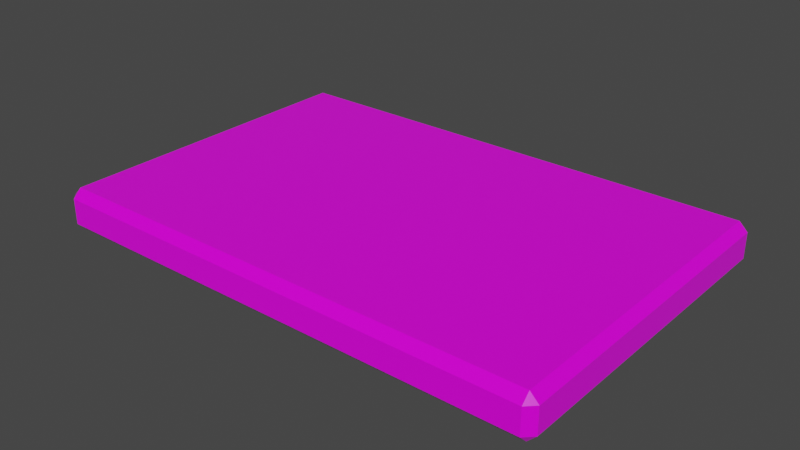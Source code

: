 # Source: objects.blend  (saved by Blender 3.0.42; exported with 4.5.12 LTS)
import bpy
from mathutils import Matrix  # noqa: F401  (used for matrix-valued properties, if any)

bpy.ops.wm.read_factory_settings(use_empty=True)
scene = bpy.context.scene
scene.name = 'Scene'

# ---- collections
col_collection = bpy.data.collections.new('Collection'); scene.collection.children.link(col_collection)

# ---- images (referenced by path relative to the original .blend; pixels are not part of the script)
import os
ASSET_DIR = os.environ.get("B2B_ASSET_DIR", "")  # directory of the original .blend (textures are referenced by path, not embedded)
HERE = os.path.dirname(os.path.abspath(__file__))  # packed textures are extracted next to this script under _unpacked/

def load_image(name, relpath, width, height, colorspace="sRGB"):
    """Load a texture the original file referenced (path relative to the .blend, or extracted next to this script)."""
    p = next((c for c in (os.path.join(HERE, relpath), os.path.join(ASSET_DIR, relpath)) if relpath and os.path.exists(c)), "")
    if p:
        img = bpy.data.images.load(p, check_existing=True)
        img.name = name
    else:  # same state as the original file: an image datablock whose file is absent (Cycles renders it pink)
        img = bpy.data.images.new(name, width, height)
        img.source = "FILE"
        img.filepath = "//" + (relpath or name)
    img.colorspace_settings.name = colorspace
    return img
img_table_wood_texture_jpg_001 = load_image('table_wood_texture.jpg.001', 'table_wood_texture.jpg', 1024, 1024, 'sRGB')
img_table_wood_texture_bump_jpg_001 = load_image('table_wood_texture_bump.jpg.001', 'table_wood_texture_bump.jpg', 1024, 1024, 'sRGB')
img_table_wood_texture_roughness_jpg_001 = load_image('table_wood_texture_roughness.jpg.001', 'table_wood_texture_roughness.jpg', 1024, 1024, 'sRGB')

# ---- materials (node trees are filled in below, after node groups)
mat_wood = bpy.data.materials.new('Wood')
mat_wood.alpha_threshold = 0.0
mat_wood.use_transparent_shadow = False
mat_wood.line_color = (0.0, 0.0, 0.0, 1.0)

# ---- material node trees
mat_wood.use_nodes = True; mat_wood.node_tree.nodes.clear()
_N = mat_wood.node_tree.nodes; _L = mat_wood.node_tree.links
n0 = _N.new('ShaderNodeOutputMaterial'); n0.name = 'Material Output'; n0.location = (300, 300)
n1 = _N.new('ShaderNodeBsdfPrincipled'); n1.name = 'Principled BSDF'; n1.location = (10, 300)
n1.distribution = 'GGX'
n1.subsurface_method = 'RANDOM_WALK_SKIN'
n1.inputs[3].default_value = 1.45
n1.inputs[27].default_value = (0.0, 0.0, 0.0, 1.0)
n1.inputs[28].default_value = 1.0
n2 = _N.new('ShaderNodeTexImage'); n2.name = 'Image Texture'; n2.location = (-280, 280)
n2.image = img_table_wood_texture_jpg_001
n3 = _N.new('ShaderNodeBump'); n3.name = 'Bump'; n3.location = (-215, -164)
n3.inputs[0].default_value = 0.3917
n3.inputs[1].default_value = 1.0
n3.inputs[2].default_value = 1.0
n4 = _N.new('ShaderNodeTexImage'); n4.name = 'Image Texture.001'; n4.location = (-556, -143)
n4.image = img_table_wood_texture_bump_jpg_001
n5 = _N.new('ShaderNodeTexImage'); n5.name = 'Image Texture.002'; n5.location = (-586, 150)
n5.image = img_table_wood_texture_roughness_jpg_001
_L.new(n1.outputs[0], n0.inputs[0])
_L.new(n2.outputs[0], n1.inputs[0])
_L.new(n3.outputs[0], n1.inputs[5])
_L.new(n4.outputs[0], n3.inputs[3])
_L.new(n5.outputs[0], n1.inputs[2])
n0.is_active_output = True

# ---- world
world_world = bpy.data.worlds.new('World'); scene.world = world_world
world_world.use_nodes = True; world_world.node_tree.nodes.clear()
_N = world_world.node_tree.nodes; _L = world_world.node_tree.links
n0 = _N.new('ShaderNodeOutputWorld'); n0.name = 'World Output'; n0.location = (300, 300)
n1 = _N.new('ShaderNodeBackground'); n1.name = 'Background'; n1.location = (10, 300)
n1.inputs[0].default_value = (0.05088, 0.05088, 0.05088, 1.0)
_L.new(n1.outputs[0], n0.inputs[0])
n0.is_active_output = True
world_world.color = (0.05088, 0.05088, 0.05088)
world_world.use_sun_shadow = False
world_world.sun_shadow_jitter_overblur = 0.0

# ---- meshes
me_cube_001 = bpy.data.meshes.new('Cube.001')
me_cube_001.from_pydata([(-2.9, -1.9, -0.25), (-2.9, -2.0, -0.15), (-3.0, -1.9, -0.15), (-2.9, -2.0, 0.15), (-2.9, -1.9, 0.25), (-3.0, -1.9, 0.15), (-2.9, 1.9, -0.25), (-3.0, 1.9, -0.15), (-2.9, 2.0, -0.15), (-2.9, 1.9, 0.25), (-2.9, 2.0, 0.15), (-3.0, 1.9, 0.15), (2.9, -1.9, -0.25), (3.0, -1.9, -0.15), (2.9, -2.0, -0.15), (2.9, -1.9, 0.25), (2.9, -2.0, 0.15), (3.0, -1.9, 0.15), (2.9, 1.9, -0.25), (2.9, 2.0, -0.15), (3.0, 1.9, -0.15), (2.9, 1.9, 0.25), (3.0, 1.9, 0.15), (2.9, 2.0, 0.15)], [], [(14, 16, 3, 1), (20, 22, 17, 13), (21, 9, 4, 15), (2, 5, 11, 7), (8, 10, 23, 19), (0, 1, 2), (3, 4, 5), (6, 7, 8), (9, 10, 11), (12, 13, 14), (15, 16, 17), (18, 19, 20), (21, 22, 23), (6, 0, 2, 7), (1, 3, 5, 2), (4, 9, 11, 5), (10, 8, 7, 11), (18, 6, 8, 19), (9, 21, 23, 10), (22, 20, 19, 23), (12, 18, 20, 13), (21, 15, 17, 22), (16, 14, 13, 17), (0, 12, 14, 1), (15, 4, 3, 16), (6, 18, 12, 0)])
_uv = me_cube_001.uv_layers.new(name='UVMap')
_uv.uv.foreach_set('vector', [0.03292, 0.3193, 0.03292, 0.3193, 0.03292, 0.9784, 0.03292, 0.9784, 0.9437, 0.3079, 0.9437, 0.3079, 0.05627, 0.3079, 0.05627, 0.3079, 0.9437, 0.3193, 0.9437, 0.9784, 0.05627, 0.9784, 0.05627, 0.3193, 0.05627, 0.9898, 0.05627, 0.9898, 0.9437, 0.9898, 0.9437, 0.9898, 0.9671, 0.9784, 0.9671, 0.9784, 0.9671, 0.3193, 0.9671, 0.3193, 0.05627, 0.9784, 0.03292, 0.9784, 0.05627, 0.9898, 0.03292, 0.9784, 0.05627, 0.9784, 0.05627, 0.9898, 0.9437, 0.9784, 0.9437, 0.9898, 0.9671, 0.9784, 0.9437, 0.9784, 0.9671, 0.9784, 0.9437, 0.9898, 0.05627, 0.3193, 0.05627, 0.3079, 0.03292, 0.3193, 0.05627, 0.3193, 0.03292, 0.3193, 0.05627, 0.3079, 0.9437, 0.3193, 0.9671, 0.3193, 0.9437, 0.3079, 0.9437, 0.3193, 0.9437, 0.3079, 0.9671, 0.3193, 0.9437, 0.9784, 0.05627, 0.9784, 0.05627, 0.9898, 0.9437, 0.9898, 0.03292, 0.9784, 0.03292, 0.9784, 0.05627, 0.9898, 0.05627, 0.9898, 0.05627, 0.9784, 0.9437, 0.9784, 0.9437, 0.9898, 0.05627, 0.9898, 0.9671, 0.9784, 0.9671, 0.9784, 0.9437, 0.9898, 0.9437, 0.9898, 0.9437, 0.3193, 0.9437, 0.9784, 0.9671, 0.9784, 0.9671, 0.3193, 0.9437, 0.9784, 0.9437, 0.3193, 0.9671, 0.3193, 0.9671, 0.9784, 0.9437, 0.3079, 0.9437, 0.3079, 0.9671, 0.3193, 0.9671, 0.3193, 0.05627, 0.3193, 0.9437, 0.3193, 0.9437, 0.3079, 0.05627, 0.3079, 0.9437, 0.3193, 0.05627, 0.3193, 0.05627, 0.3079, 0.9437, 0.3079, 0.03292, 0.3193, 0.03292, 0.3193, 0.05627, 0.3079, 0.05627, 0.3079, 0.05627, 0.9784, 0.05627, 0.3193, 0.03292, 0.3193, 0.03292, 0.9784, 0.05627, 0.3193, 0.05627, 0.9784, 0.03292, 0.9784, 0.03292, 0.3193, 0.9437, 0.9784, 0.9437, 0.3193, 0.05627, 0.3193, 0.05627, 0.9784])
me_cube_001.materials.append(mat_wood)
me_cube_001.use_remesh_fix_poles = True
me_cube_001.use_remesh_preserve_attributes = False
me_cube_001.update()

# ---- objects
ob_cube = bpy.data.objects.new('Cube', me_cube_001)

# ---- transforms, parenting, visibility, modifiers, constraints
ob_cube.location = (0.0, 0.0, 0.0)

# ---- collection membership
col_collection.objects.link(ob_cube)

# ---- scene / render settings (as saved in the file)
scene.frame_start = 1; scene.frame_end = 250; scene.frame_set(1)
scene.render.engine = 'BLENDER_EEVEE_NEXT'
scene.cycles.sampling_pattern = 'TABULATED_SOBOL'
scene.cycles.use_light_tree = False
scene.view_settings.view_transform = 'Filmic'
bpy.context.view_layer.update()

# ---- added for rendering (the .blend has no active camera and no usable light): camera, sun
cam_auto = bpy.data.cameras.new('AutoCamera')
cam_auto.lens = 50.0
cam_auto.sensor_width = 36.0
cam_auto.clip_end = 1000.0
ob_auto_camera = bpy.data.objects.new('AutoCamera', cam_auto)
scene.collection.objects.link(ob_auto_camera)
ob_auto_camera.location = (6.68791, -8.02549, 5.35033)
ob_auto_camera.rotation_euler = (1.09748, -7.21219e-08, 0.694738)
scene.camera = ob_auto_camera
light_auto_sun = bpy.data.lights.new('AutoSun', 'SUN')
light_auto_sun.energy = 3.0
light_auto_sun.angle = 0.0523599
ob_auto_sun = bpy.data.objects.new('AutoSun', light_auto_sun)
scene.collection.objects.link(ob_auto_sun)
ob_auto_sun.rotation_euler = (0.872665, 0.174533, 0.523599)
bpy.context.view_layer.update()
